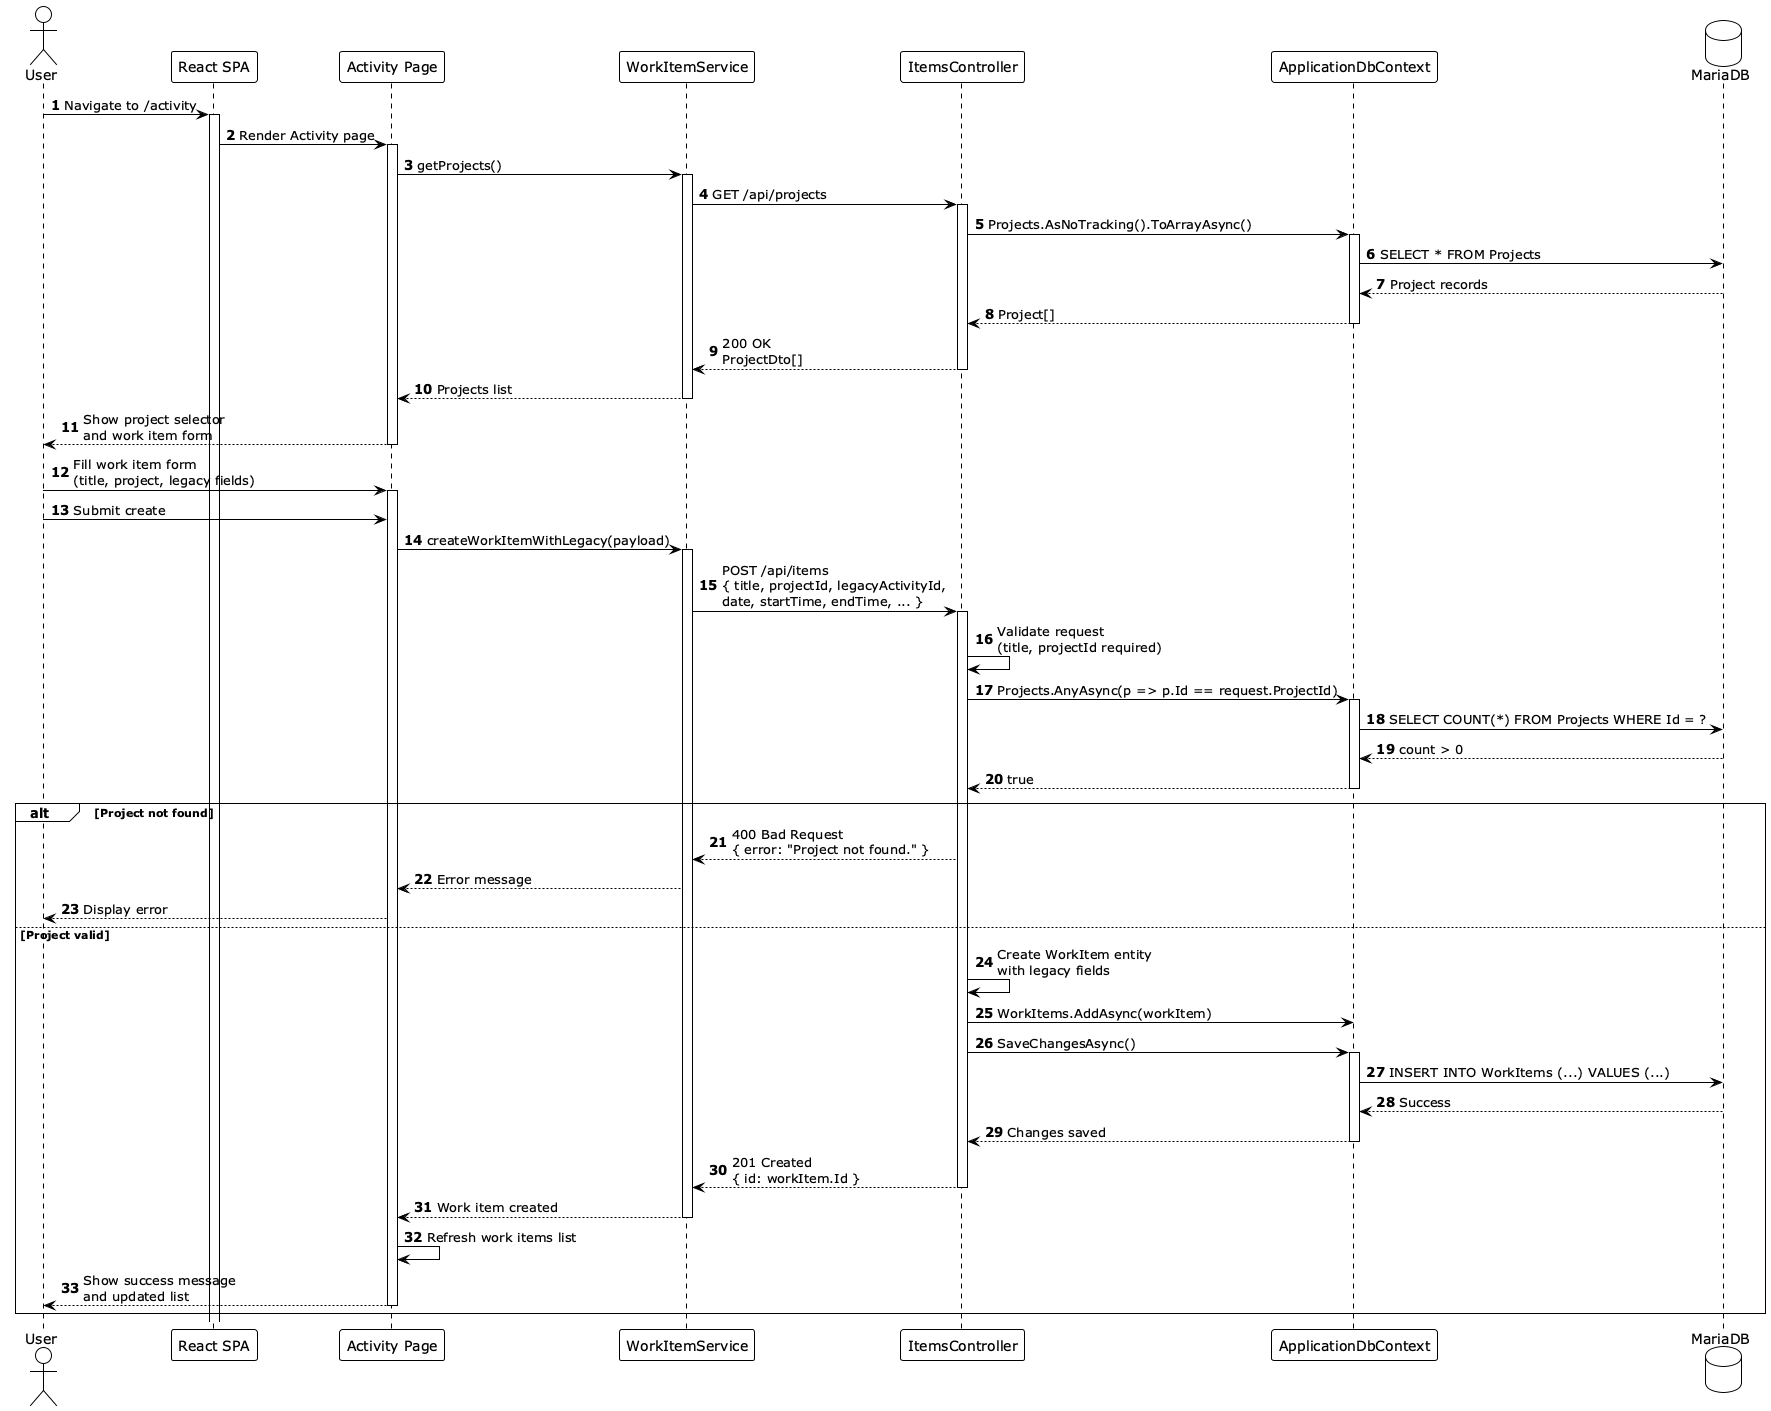

The diagram above was rendered by PlantUML. Its source (embedded in the PNG):
@startuml Time Entry Creation Sequence
!theme plain
autonumber

actor "User" as User
participant "React SPA" as SPA
participant "Activity Page" as ActivityPage
participant "WorkItemService" as Service
participant "ItemsController" as Controller
participant "ApplicationDbContext" as DbContext
database "MariaDB" as DB

User -> SPA : Navigate to /activity
activate SPA
SPA -> ActivityPage : Render Activity page
activate ActivityPage

ActivityPage -> Service : getProjects()
activate Service
Service -> Controller : GET /api/projects
activate Controller
Controller -> DbContext : Projects.AsNoTracking().ToArrayAsync()
activate DbContext
DbContext -> DB : SELECT * FROM Projects
DB --> DbContext : Project records
DbContext --> Controller : Project[]
deactivate DbContext
Controller --> Service : 200 OK\nProjectDto[]
deactivate Controller
Service --> ActivityPage : Projects list
deactivate Service

ActivityPage --> User : Show project selector\nand work item form
deactivate ActivityPage

User -> ActivityPage : Fill work item form\n(title, project, legacy fields)
activate ActivityPage

User -> ActivityPage : Submit create
ActivityPage -> Service : createWorkItemWithLegacy(payload)
activate Service

Service -> Controller : POST /api/items\n{ title, projectId, legacyActivityId,\ndate, startTime, endTime, ... }
activate Controller

Controller -> Controller : Validate request\n(title, projectId required)

Controller -> DbContext : Projects.AnyAsync(p => p.Id == request.ProjectId)
activate DbContext
DbContext -> DB : SELECT COUNT(*) FROM Projects WHERE Id = ?
DB --> DbContext : count > 0
DbContext --> Controller : true
deactivate DbContext

alt Project not found
    Controller --> Service : 400 Bad Request\n{ error: "Project not found." }
    Service --> ActivityPage : Error message
    ActivityPage --> User : Display error
else Project valid
    Controller -> Controller : Create WorkItem entity\nwith legacy fields
    Controller -> DbContext : WorkItems.AddAsync(workItem)
    Controller -> DbContext : SaveChangesAsync()
    activate DbContext
    DbContext -> DB : INSERT INTO WorkItems (...) VALUES (...)
    DB --> DbContext : Success
    DbContext --> Controller : Changes saved
    deactivate DbContext

    Controller --> Service : 201 Created\n{ id: workItem.Id }
    deactivate Controller

    Service --> ActivityPage : Work item created
    deactivate Service

    ActivityPage -> ActivityPage : Refresh work items list
    ActivityPage --> User : Show success message\nand updated list
    deactivate ActivityPage
end

@enduml